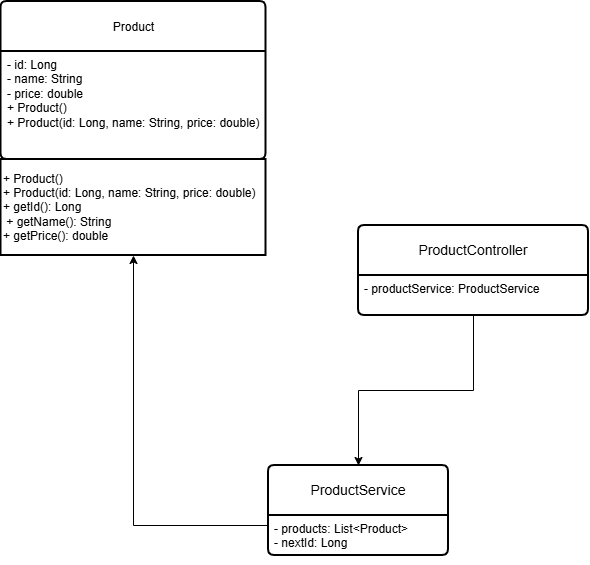

The diagram above was exported from draw.io. Its source (the exported page's mxGraphModel, read from the mxfile embedded in the PNG):
<mxGraphModel dx="2337" dy="830" grid="1" gridSize="10" guides="1" tooltips="1" connect="1" arrows="1" fold="1" page="1" pageScale="1" pageWidth="850" pageHeight="1100" math="0" shadow="0">
  <root>
    <mxCell id="0" />
    <mxCell id="1" parent="0" />
    <mxCell id="Ii0T4aAuwsvMju9JJ_5m-18" parent="1" style="rounded=0;whiteSpace=wrap;html=1;fillStyle=zigzag-line;fillColor=none;align=left;strokeWidth=2;" value="+ Product()&amp;nbsp;&amp;nbsp;&lt;br&gt;&lt;div&gt;+ Product(id: Long, name: String, price: double)&lt;/div&gt;&lt;div&gt;+ getId(): Long&lt;/div&gt;&lt;div&gt;&amp;nbsp;+ getName(): String&lt;/div&gt;&lt;div&gt;+ getPrice(): double&lt;/div&gt;" vertex="1">
      <mxGeometry height="96" width="265" x="-177.5" y="224" as="geometry" />
    </mxCell>
    <mxCell id="Ez_yMUlb-1djYS3JU78f-5" parent="1" style="swimlane;childLayout=stackLayout;horizontal=1;startSize=50;horizontalStack=0;rounded=1;fontSize=14;fontStyle=0;strokeWidth=2;resizeParent=0;resizeLast=1;shadow=0;dashed=0;align=center;arcSize=4;whiteSpace=wrap;html=1;" value="ProductService" vertex="1">
      <mxGeometry height="90" width="180" x="90" y="530" as="geometry" />
    </mxCell>
    <mxCell id="Ez_yMUlb-1djYS3JU78f-6" parent="Ez_yMUlb-1djYS3JU78f-5" style="align=left;strokeColor=none;fillColor=none;spacingLeft=4;spacingRight=4;fontSize=12;verticalAlign=top;rotatable=0;part=1;html=1;whiteSpace=wrap;" value="- products: List&amp;lt;Product&amp;gt;&lt;br&gt;- nextId: Long&lt;div&gt;&lt;br/&gt;&lt;/div&gt;" vertex="1">
      <mxGeometry height="40" width="180" y="50" as="geometry" />
    </mxCell>
    <mxCell id="Ez_yMUlb-1djYS3JU78f-11" edge="1" parent="1" source="Ez_yMUlb-1djYS3JU78f-9" style="edgeStyle=orthogonalEdgeStyle;rounded=0;orthogonalLoop=1;jettySize=auto;html=1;exitX=0.5;exitY=1;exitDx=0;exitDy=0;entryX=0.5;entryY=0;entryDx=0;entryDy=0;defaultLabelBackgroundColor=page;" target="Ez_yMUlb-1djYS3JU78f-5">
      <mxGeometry relative="1" as="geometry" />
    </mxCell>
    <mxCell id="Ez_yMUlb-1djYS3JU78f-9" parent="1" style="swimlane;childLayout=stackLayout;horizontal=1;startSize=50;horizontalStack=0;rounded=1;fontSize=14;fontStyle=0;strokeWidth=2;resizeParent=0;resizeLast=1;shadow=0;dashed=0;align=center;arcSize=4;whiteSpace=wrap;html=1;" value="ProductController" vertex="1">
      <mxGeometry height="90" width="230" x="180" y="290" as="geometry" />
    </mxCell>
    <mxCell id="Ez_yMUlb-1djYS3JU78f-10" parent="Ez_yMUlb-1djYS3JU78f-9" style="align=left;strokeColor=none;fillColor=none;spacingLeft=4;spacingRight=4;fontSize=12;verticalAlign=top;rotatable=0;part=1;html=1;whiteSpace=wrap;" value="- productService: ProductService&lt;div&gt;&lt;br&gt;&lt;/div&gt;" vertex="1">
      <mxGeometry height="40" width="230" y="50" as="geometry" />
    </mxCell>
    <mxCell id="Ez_yMUlb-1djYS3JU78f-12" edge="1" parent="1" source="Ez_yMUlb-1djYS3JU78f-6" style="edgeStyle=orthogonalEdgeStyle;rounded=0;orthogonalLoop=1;jettySize=auto;html=1;exitX=0;exitY=0.25;exitDx=0;exitDy=0;entryX=0.5;entryY=1;entryDx=0;entryDy=0;defaultLabelBackgroundColor=page;" target="Ii0T4aAuwsvMju9JJ_5m-18">
      <mxGeometry relative="1" as="geometry" />
    </mxCell>
    <mxCell id="xLXH8NXMOlKrSbSw6kDK-1" parent="1" style="swimlane;childLayout=stackLayout;horizontal=1;startSize=50;horizontalStack=0;rounded=1;fontSize=14;fontStyle=0;strokeWidth=2;resizeParent=0;resizeLast=1;shadow=0;dashed=0;align=center;arcSize=4;whiteSpace=wrap;html=1;" value="&lt;span style=&quot;font-size: 12px;&quot;&gt;Product&lt;/span&gt;" vertex="1">
      <mxGeometry height="158" width="265" x="-177.5" y="66" as="geometry" />
    </mxCell>
    <mxCell id="xLXH8NXMOlKrSbSw6kDK-2" parent="xLXH8NXMOlKrSbSw6kDK-1" style="align=left;strokeColor=none;fillColor=none;spacingLeft=4;spacingRight=4;fontSize=12;verticalAlign=top;rotatable=0;part=1;html=1;whiteSpace=wrap;" value="- id: Long&lt;div&gt;- name: String&lt;/div&gt;&lt;div&gt;- price: double&lt;/div&gt;+ Product()&amp;nbsp;&lt;div&gt;+ Product(id: Long, name: String, price: double)&lt;/div&gt;&lt;div&gt;&amp;nbsp;&lt;br&gt;&lt;div&gt;&amp;nbsp;&lt;/div&gt;&lt;/div&gt;" vertex="1">
      <mxGeometry height="108" width="265" y="50" as="geometry" />
    </mxCell>
  </root>
</mxGraphModel>